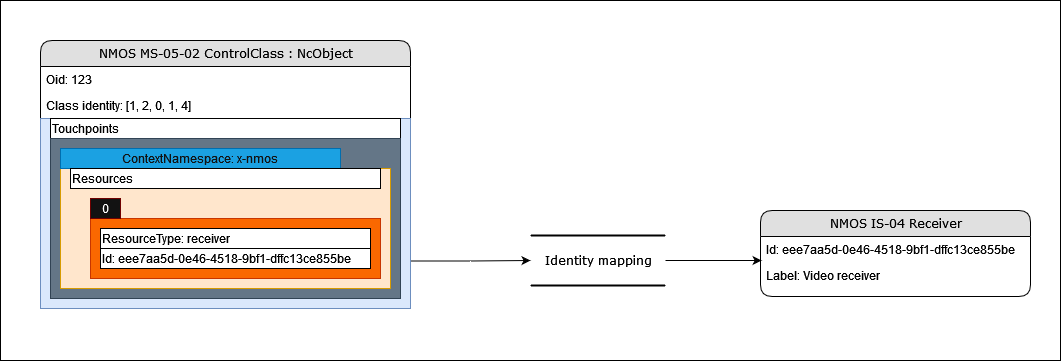

The diagram above was exported from draw.io. Its source (the exported page's mxGraphModel, read from the mxfile embedded in the PNG):
<mxGraphModel dx="1360" dy="833" grid="1" gridSize="10" guides="1" tooltips="1" connect="1" arrows="1" fold="1" page="1" pageScale="1" pageWidth="1100" pageHeight="850" background="none" math="0" shadow="0">
  <root>
    <mxCell id="0" />
    <mxCell id="1" parent="0" />
    <mxCell id="-PFylBnBgyErokk3_grO-30" value="" style="rounded=0;whiteSpace=wrap;html=1;" vertex="1" parent="1">
      <mxGeometry x="10" y="20" width="1060" height="360" as="geometry" />
    </mxCell>
    <mxCell id="-PFylBnBgyErokk3_grO-31" value="" style="group" vertex="1" connectable="0" parent="1">
      <mxGeometry x="50" y="60" width="990" height="268" as="geometry" />
    </mxCell>
    <mxCell id="21ea969265ad0168-14" value="NMOS MS-05-02 ControlClass : NcObject" style="swimlane;html=1;fontStyle=0;childLayout=stackLayout;horizontal=1;startSize=26;fillColor=#e0e0e0;horizontalStack=0;resizeParent=1;resizeLast=0;collapsible=1;marginBottom=0;swimlaneFillColor=#ffffff;align=center;rounded=1;shadow=0;comic=0;labelBackgroundColor=none;strokeWidth=1;fontFamily=Verdana;fontSize=12" parent="-PFylBnBgyErokk3_grO-31" vertex="1">
      <mxGeometry width="370" height="268" as="geometry" />
    </mxCell>
    <mxCell id="21ea969265ad0168-15" value="Oid: 123" style="text;html=1;strokeColor=none;fillColor=none;spacingLeft=4;spacingRight=4;whiteSpace=wrap;overflow=hidden;rotatable=0;points=[[0,0.5],[1,0.5]];portConstraint=eastwest;" parent="21ea969265ad0168-14" vertex="1">
      <mxGeometry y="26" width="370" height="26" as="geometry" />
    </mxCell>
    <mxCell id="21ea969265ad0168-16" value="Class identity: [1, 2, 0, 1, 4]" style="text;html=1;strokeColor=none;fillColor=none;spacingLeft=4;spacingRight=4;whiteSpace=wrap;overflow=hidden;rotatable=0;points=[[0,0.5],[1,0.5]];portConstraint=eastwest;" parent="21ea969265ad0168-14" vertex="1">
      <mxGeometry y="52" width="370" height="26" as="geometry" />
    </mxCell>
    <mxCell id="-PFylBnBgyErokk3_grO-26" value="" style="group" vertex="1" connectable="0" parent="21ea969265ad0168-14">
      <mxGeometry y="78" width="370" height="190" as="geometry" />
    </mxCell>
    <mxCell id="-PFylBnBgyErokk3_grO-27" value="" style="rounded=0;whiteSpace=wrap;html=1;" vertex="1" parent="-PFylBnBgyErokk3_grO-26">
      <mxGeometry x="250" y="110" width="120" height="60" as="geometry" />
    </mxCell>
    <mxCell id="-PFylBnBgyErokk3_grO-1" value="" style="rounded=0;whiteSpace=wrap;html=1;fillColor=#dae8fc;strokeColor=#6c8ebf;" vertex="1" parent="-PFylBnBgyErokk3_grO-26">
      <mxGeometry width="370" height="190" as="geometry" />
    </mxCell>
    <mxCell id="-PFylBnBgyErokk3_grO-2" value="Touchpoints" style="rounded=0;whiteSpace=wrap;html=1;align=left;" vertex="1" parent="-PFylBnBgyErokk3_grO-26">
      <mxGeometry x="10" width="350" height="20" as="geometry" />
    </mxCell>
    <mxCell id="-PFylBnBgyErokk3_grO-3" value="" style="rounded=0;whiteSpace=wrap;html=1;fillColor=#647687;strokeColor=#314354;fontColor=#ffffff;" vertex="1" parent="-PFylBnBgyErokk3_grO-26">
      <mxGeometry x="10" y="20" width="350" height="160" as="geometry" />
    </mxCell>
    <mxCell id="-PFylBnBgyErokk3_grO-4" value="" style="rounded=0;whiteSpace=wrap;html=1;fillColor=#ffe6cc;strokeColor=#d79b00;" vertex="1" parent="-PFylBnBgyErokk3_grO-26">
      <mxGeometry x="20" y="50" width="330" height="120" as="geometry" />
    </mxCell>
    <mxCell id="-PFylBnBgyErokk3_grO-5" value="ContextNamespace: x-nmos" style="rounded=0;whiteSpace=wrap;html=1;fillColor=#1ba1e2;strokeColor=#006EAF;fontColor=#121212;" vertex="1" parent="-PFylBnBgyErokk3_grO-26">
      <mxGeometry x="20" y="30" width="280" height="20" as="geometry" />
    </mxCell>
    <mxCell id="-PFylBnBgyErokk3_grO-6" value="Resources" style="rounded=0;whiteSpace=wrap;html=1;align=left;" vertex="1" parent="-PFylBnBgyErokk3_grO-26">
      <mxGeometry x="30" y="50" width="310" height="20" as="geometry" />
    </mxCell>
    <mxCell id="-PFylBnBgyErokk3_grO-7" value="" style="rounded=0;whiteSpace=wrap;html=1;fillColor=#fa6800;strokeColor=#C73500;fontColor=#ffffff;" vertex="1" parent="-PFylBnBgyErokk3_grO-26">
      <mxGeometry x="50" y="100" width="290" height="60" as="geometry" />
    </mxCell>
    <mxCell id="-PFylBnBgyErokk3_grO-8" value="Type: node" style="rounded=0;whiteSpace=wrap;html=1;align=left;" vertex="1" parent="-PFylBnBgyErokk3_grO-26">
      <mxGeometry x="60" y="110" width="270" height="20" as="geometry" />
    </mxCell>
    <mxCell id="-PFylBnBgyErokk3_grO-9" value="ID: eee7aa5d-0e46-4518-9bf1-dffc13ce855be" style="rounded=0;whiteSpace=wrap;html=1;align=left;" vertex="1" parent="-PFylBnBgyErokk3_grO-26">
      <mxGeometry x="60" y="130" width="270" height="20" as="geometry" />
    </mxCell>
    <mxCell id="-PFylBnBgyErokk3_grO-10" value="0" style="rounded=0;whiteSpace=wrap;html=1;strokeColor=#6F0000;fontColor=#ffffff;fillColor=#121212;" vertex="1" parent="-PFylBnBgyErokk3_grO-26">
      <mxGeometry x="50" y="80" width="30" height="20" as="geometry" />
    </mxCell>
    <mxCell id="-PFylBnBgyErokk3_grO-11" value="" style="rounded=0;whiteSpace=wrap;html=1;fillColor=#fa6800;strokeColor=#C73500;fontColor=#ffffff;" vertex="1" parent="-PFylBnBgyErokk3_grO-26">
      <mxGeometry x="50" y="100" width="290" height="60" as="geometry" />
    </mxCell>
    <mxCell id="-PFylBnBgyErokk3_grO-12" value="ResourceType: receiver" style="rounded=0;whiteSpace=wrap;html=1;align=left;" vertex="1" parent="-PFylBnBgyErokk3_grO-26">
      <mxGeometry x="60" y="110" width="270" height="20" as="geometry" />
    </mxCell>
    <mxCell id="-PFylBnBgyErokk3_grO-13" value="Id: eee7aa5d-0e46-4518-9bf1-dffc13ce855be" style="rounded=0;whiteSpace=wrap;html=1;align=left;" vertex="1" parent="-PFylBnBgyErokk3_grO-26">
      <mxGeometry x="60" y="130" width="270" height="20" as="geometry" />
    </mxCell>
    <mxCell id="-PFylBnBgyErokk3_grO-14" value="0" style="rounded=0;whiteSpace=wrap;html=1;strokeColor=#6F0000;fontColor=#ffffff;fillColor=#121212;" vertex="1" parent="-PFylBnBgyErokk3_grO-26">
      <mxGeometry x="50" y="80" width="30" height="20" as="geometry" />
    </mxCell>
    <mxCell id="21ea969265ad0168-26" value="NMOS IS-04 Receiver" style="swimlane;html=1;fontStyle=0;childLayout=stackLayout;horizontal=1;startSize=26;fillColor=#e0e0e0;horizontalStack=0;resizeParent=1;resizeLast=0;collapsible=1;marginBottom=0;swimlaneFillColor=#ffffff;align=center;rounded=1;shadow=0;comic=0;labelBackgroundColor=none;strokeWidth=1;fontFamily=Verdana;fontSize=12" parent="-PFylBnBgyErokk3_grO-31" vertex="1">
      <mxGeometry x="720" y="170" width="270" height="86" as="geometry" />
    </mxCell>
    <mxCell id="21ea969265ad0168-27" value="Id: eee7aa5d-0e46-4518-9bf1-dffc13ce855be" style="text;html=1;strokeColor=none;fillColor=none;spacingLeft=4;spacingRight=4;whiteSpace=wrap;overflow=hidden;rotatable=0;points=[[0,0.5],[1,0.5]];portConstraint=eastwest;" parent="21ea969265ad0168-26" vertex="1">
      <mxGeometry y="26" width="270" height="26" as="geometry" />
    </mxCell>
    <mxCell id="21ea969265ad0168-28" value="Label: Video receiver" style="text;html=1;strokeColor=none;fillColor=none;spacingLeft=4;spacingRight=4;whiteSpace=wrap;overflow=hidden;rotatable=0;points=[[0,0.5],[1,0.5]];portConstraint=eastwest;" parent="21ea969265ad0168-26" vertex="1">
      <mxGeometry y="52" width="270" height="26" as="geometry" />
    </mxCell>
    <mxCell id="21ea969265ad0168-30" value="Identity mapping" style="html=1;rounded=0;shadow=0;comic=0;labelBackgroundColor=none;strokeWidth=2;fontFamily=Verdana;fontSize=12;align=center;shape=mxgraph.ios7ui.horLines;" parent="-PFylBnBgyErokk3_grO-31" vertex="1">
      <mxGeometry x="490" y="195" width="135" height="50" as="geometry" />
    </mxCell>
    <mxCell id="-PFylBnBgyErokk3_grO-28" style="edgeStyle=orthogonalEdgeStyle;rounded=0;orthogonalLoop=1;jettySize=auto;html=1;exitX=1;exitY=0.75;exitDx=0;exitDy=0;" edge="1" parent="-PFylBnBgyErokk3_grO-31" source="-PFylBnBgyErokk3_grO-1" target="21ea969265ad0168-30">
      <mxGeometry relative="1" as="geometry" />
    </mxCell>
    <mxCell id="-PFylBnBgyErokk3_grO-29" style="edgeStyle=orthogonalEdgeStyle;rounded=0;orthogonalLoop=1;jettySize=auto;html=1;exitX=1;exitY=0.5;exitDx=0;exitDy=0;exitPerimeter=0;entryX=0.004;entryY=0.923;entryDx=0;entryDy=0;entryPerimeter=0;" edge="1" parent="-PFylBnBgyErokk3_grO-31" source="21ea969265ad0168-30" target="21ea969265ad0168-27">
      <mxGeometry relative="1" as="geometry">
        <mxPoint x="460" y="365.5" as="sourcePoint" />
        <mxPoint x="580" y="365" as="targetPoint" />
      </mxGeometry>
    </mxCell>
  </root>
</mxGraphModel>